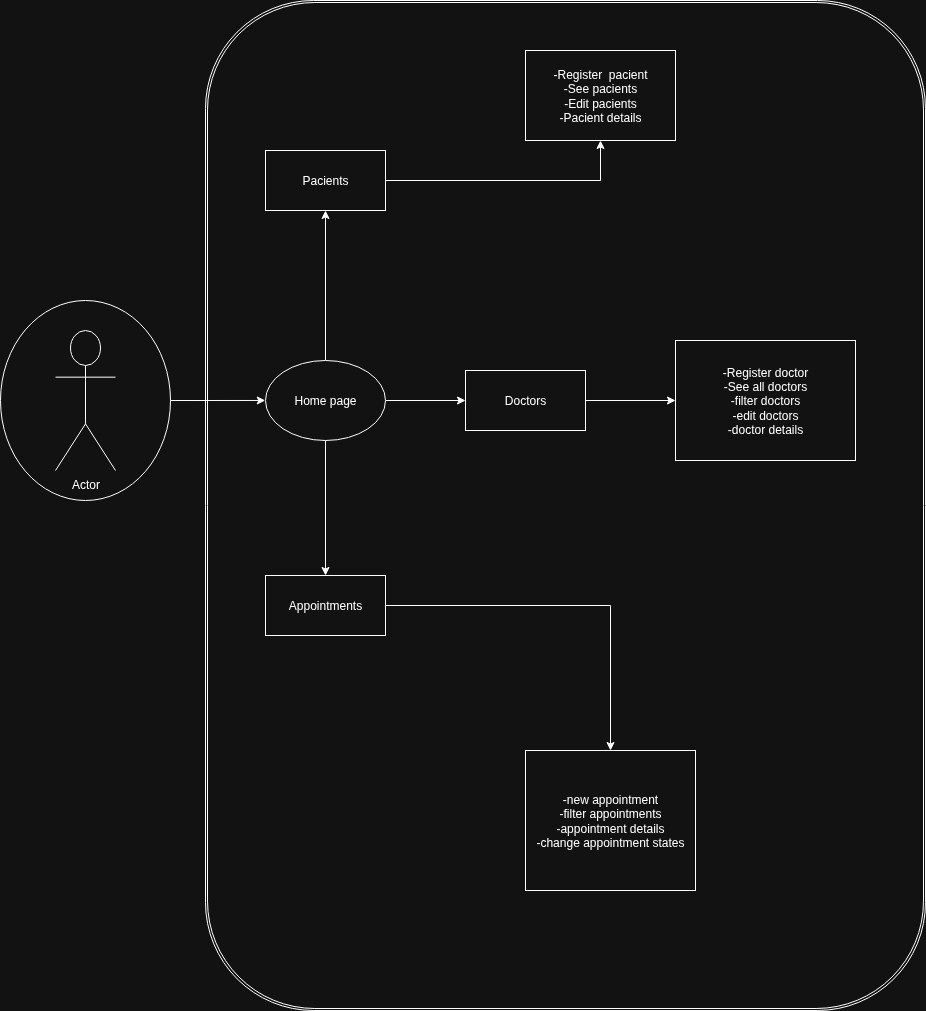

The diagram above was exported from draw.io. Its source (the exported page's mxGraphModel, read from the mxfile embedded in the PNG):
<mxGraphModel dx="1360" dy="843" grid="1" gridSize="10" guides="1" tooltips="1" connect="1" arrows="1" fold="1" page="1" pageScale="1" pageWidth="827" pageHeight="1169" math="0" shadow="0">
  <root>
    <mxCell id="0" />
    <mxCell id="1" parent="0" />
    <mxCell id="iy1Mu9y-Wd8y11Z73cV1-1" value="Actor" style="shape=umlActor;verticalLabelPosition=bottom;verticalAlign=top;html=1;" vertex="1" parent="1">
      <mxGeometry x="120" y="340" width="60" height="140" as="geometry" />
    </mxCell>
    <mxCell id="iy1Mu9y-Wd8y11Z73cV1-5" value="" style="edgeStyle=orthogonalEdgeStyle;rounded=0;orthogonalLoop=1;jettySize=auto;html=1;" edge="1" parent="1" source="iy1Mu9y-Wd8y11Z73cV1-2" target="iy1Mu9y-Wd8y11Z73cV1-4">
      <mxGeometry relative="1" as="geometry" />
    </mxCell>
    <mxCell id="iy1Mu9y-Wd8y11Z73cV1-12" value="" style="edgeStyle=orthogonalEdgeStyle;rounded=0;orthogonalLoop=1;jettySize=auto;html=1;" edge="1" parent="1" source="iy1Mu9y-Wd8y11Z73cV1-2" target="iy1Mu9y-Wd8y11Z73cV1-11">
      <mxGeometry relative="1" as="geometry" />
    </mxCell>
    <mxCell id="iy1Mu9y-Wd8y11Z73cV1-18" value="" style="edgeStyle=orthogonalEdgeStyle;rounded=0;orthogonalLoop=1;jettySize=auto;html=1;" edge="1" parent="1" source="iy1Mu9y-Wd8y11Z73cV1-2" target="iy1Mu9y-Wd8y11Z73cV1-17">
      <mxGeometry relative="1" as="geometry" />
    </mxCell>
    <mxCell id="iy1Mu9y-Wd8y11Z73cV1-2" value="Home page" style="ellipse;whiteSpace=wrap;html=1;" vertex="1" parent="1">
      <mxGeometry x="330" y="370" width="120" height="80" as="geometry" />
    </mxCell>
    <mxCell id="iy1Mu9y-Wd8y11Z73cV1-8" value="" style="edgeStyle=orthogonalEdgeStyle;rounded=0;orthogonalLoop=1;jettySize=auto;html=1;" edge="1" parent="1" source="iy1Mu9y-Wd8y11Z73cV1-4" target="iy1Mu9y-Wd8y11Z73cV1-7">
      <mxGeometry relative="1" as="geometry" />
    </mxCell>
    <mxCell id="iy1Mu9y-Wd8y11Z73cV1-4" value="Pacients" style="whiteSpace=wrap;html=1;" vertex="1" parent="1">
      <mxGeometry x="330" y="160" width="120" height="60" as="geometry" />
    </mxCell>
    <mxCell id="iy1Mu9y-Wd8y11Z73cV1-7" value="-Register&amp;nbsp; pacient&lt;div&gt;-See pacients&lt;/div&gt;&lt;div&gt;-Edit pacients&lt;/div&gt;&lt;div&gt;-Pacient details&lt;/div&gt;" style="whiteSpace=wrap;html=1;" vertex="1" parent="1">
      <mxGeometry x="590" y="60" width="150" height="90" as="geometry" />
    </mxCell>
    <mxCell id="iy1Mu9y-Wd8y11Z73cV1-14" value="" style="edgeStyle=orthogonalEdgeStyle;rounded=0;orthogonalLoop=1;jettySize=auto;html=1;" edge="1" parent="1" source="iy1Mu9y-Wd8y11Z73cV1-11" target="iy1Mu9y-Wd8y11Z73cV1-13">
      <mxGeometry relative="1" as="geometry" />
    </mxCell>
    <mxCell id="iy1Mu9y-Wd8y11Z73cV1-11" value="Doctors" style="whiteSpace=wrap;html=1;" vertex="1" parent="1">
      <mxGeometry x="530" y="380" width="120" height="60" as="geometry" />
    </mxCell>
    <mxCell id="iy1Mu9y-Wd8y11Z73cV1-13" value="-Register doctor&lt;div&gt;-See all doctors&lt;/div&gt;&lt;div&gt;-filter doctors&lt;/div&gt;&lt;div&gt;-edit doctors&lt;/div&gt;&lt;div&gt;-doctor details&lt;/div&gt;" style="whiteSpace=wrap;html=1;" vertex="1" parent="1">
      <mxGeometry x="740" y="350" width="180" height="120" as="geometry" />
    </mxCell>
    <mxCell id="iy1Mu9y-Wd8y11Z73cV1-20" value="" style="edgeStyle=orthogonalEdgeStyle;rounded=0;orthogonalLoop=1;jettySize=auto;html=1;" edge="1" parent="1" source="iy1Mu9y-Wd8y11Z73cV1-17" target="iy1Mu9y-Wd8y11Z73cV1-19">
      <mxGeometry relative="1" as="geometry" />
    </mxCell>
    <mxCell id="iy1Mu9y-Wd8y11Z73cV1-17" value="Appointments" style="whiteSpace=wrap;html=1;" vertex="1" parent="1">
      <mxGeometry x="330" y="585" width="120" height="60" as="geometry" />
    </mxCell>
    <mxCell id="iy1Mu9y-Wd8y11Z73cV1-19" value="-new appointment&lt;div&gt;-filter appointments&lt;/div&gt;&lt;div&gt;-appointment details&lt;/div&gt;&lt;div&gt;-change appointment states&lt;/div&gt;" style="whiteSpace=wrap;html=1;" vertex="1" parent="1">
      <mxGeometry x="590" y="760" width="170" height="140" as="geometry" />
    </mxCell>
    <mxCell id="iy1Mu9y-Wd8y11Z73cV1-21" value="" style="shape=ext;double=1;rounded=1;whiteSpace=wrap;html=1;fillColor=none;" vertex="1" parent="1">
      <mxGeometry x="270" y="10" width="720" height="1010" as="geometry" />
    </mxCell>
    <mxCell id="iy1Mu9y-Wd8y11Z73cV1-22" value="" style="ellipse;whiteSpace=wrap;html=1;rotation=90;fillColor=none;" vertex="1" parent="1">
      <mxGeometry x="50" y="325" width="200" height="170" as="geometry" />
    </mxCell>
    <mxCell id="iy1Mu9y-Wd8y11Z73cV1-23" style="edgeStyle=orthogonalEdgeStyle;rounded=0;orthogonalLoop=1;jettySize=auto;html=1;entryX=0.083;entryY=0.396;entryDx=0;entryDy=0;entryPerimeter=0;" edge="1" parent="1" source="iy1Mu9y-Wd8y11Z73cV1-22" target="iy1Mu9y-Wd8y11Z73cV1-21">
      <mxGeometry relative="1" as="geometry" />
    </mxCell>
  </root>
</mxGraphModel>